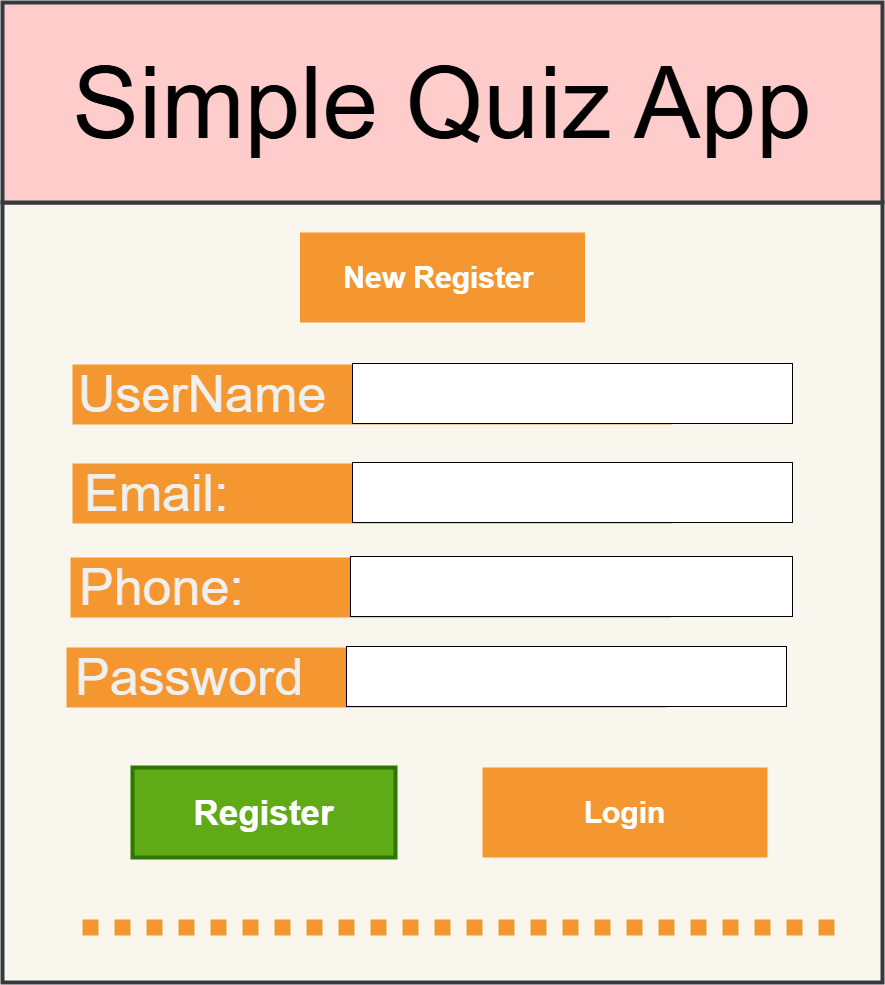

The diagram above was exported from draw.io. Its source (the exported page's mxGraphModel, read from the mxfile embedded in the PNG):
<mxGraphModel dx="1985" dy="1030" grid="1" gridSize="10" guides="1" tooltips="1" connect="1" arrows="1" fold="1" page="1" pageScale="1.5" pageWidth="826" pageHeight="1169" background="none" math="0" shadow="0">
  <root>
    <mxCell id="0" style=";html=1;" />
    <mxCell id="1" style=";html=1;" parent="0" />
    <mxCell id="55dd390204d0f602-3" value="" style="whiteSpace=wrap;html=1;rounded=0;shadow=0;dashed=0;strokeWidth=4;fontFamily=Helvetica;fontSize=100;align=center;fillColor=#f9f7ed;strokeColor=#36393d;" parent="1" vertex="1">
      <mxGeometry x="200" y="280" width="880" height="780" as="geometry" />
    </mxCell>
    <mxCell id="55dd390204d0f602-1" value="Simple Quiz App" style="whiteSpace=wrap;html=1;rounded=0;shadow=0;dashed=0;strokeColor=#36393d;strokeWidth=4;fillColor=#ffcccc;fontFamily=Helvetica;fontSize=100;align=center;" parent="1" vertex="1">
      <mxGeometry x="200" y="80" width="880" height="200" as="geometry" />
    </mxCell>
    <mxCell id="55dd390204d0f602-11" value="" style="endArrow=none;html=1;dashed=1;dashPattern=1 1;labelBackgroundColor=none;strokeColor=#F49731;fontFamily=Helvetica;fontSize=100;fontColor=#FFFFFF;strokeWidth=16;" parent="1" edge="1">
      <mxGeometry width="50" height="50" relative="1" as="geometry">
        <mxPoint x="279.9982352941176" y="1005" as="sourcePoint" />
        <mxPoint x="1039.41" y="1005" as="targetPoint" />
      </mxGeometry>
    </mxCell>
    <mxCell id="55dd390204d0f602-12" value="" style="whiteSpace=wrap;html=1;rounded=0;shadow=0;dashed=0;strokeColor=none;strokeWidth=4;fillColor=#F49731;gradientColor=none;fontFamily=Helvetica;fontSize=30;fontColor=#FFFFFF;align=center;fontStyle=1" parent="1" vertex="1">
      <mxGeometry x="270" y="442" width="600" height="60" as="geometry" />
    </mxCell>
    <mxCell id="55dd390204d0f602-17" value="Login" style="whiteSpace=wrap;html=1;rounded=0;shadow=0;dashed=0;strokeColor=none;strokeWidth=4;fillColor=#F49731;gradientColor=none;fontFamily=Helvetica;fontSize=30;fontColor=#FFFFFF;align=center;fontStyle=1" parent="1" vertex="1">
      <mxGeometry x="680" y="845" width="285" height="90" as="geometry" />
    </mxCell>
    <mxCell id="idIIR2SMqFS6pxkyJn8N-1" value="&lt;font color=&quot;#f0f0f0&quot;&gt;&lt;span style=&quot;font-size: 52px;&quot;&gt;UserName&lt;/span&gt;&lt;/font&gt;" style="text;html=1;align=center;verticalAlign=middle;whiteSpace=wrap;rounded=0;" vertex="1" parent="1">
      <mxGeometry x="260" y="437" width="280" height="70" as="geometry" />
    </mxCell>
    <mxCell id="idIIR2SMqFS6pxkyJn8N-6" value="" style="rounded=0;whiteSpace=wrap;html=1;" vertex="1" parent="1">
      <mxGeometry x="550" y="441" width="440" height="60" as="geometry" />
    </mxCell>
    <mxCell id="idIIR2SMqFS6pxkyJn8N-8" value="New Register&amp;nbsp;" style="whiteSpace=wrap;html=1;rounded=0;shadow=0;dashed=0;strokeColor=none;strokeWidth=4;fillColor=#F49731;gradientColor=none;fontFamily=Helvetica;fontSize=30;fontColor=#FFFFFF;align=center;fontStyle=1" vertex="1" parent="1">
      <mxGeometry x="497.5" y="310" width="285" height="90" as="geometry" />
    </mxCell>
    <mxCell id="idIIR2SMqFS6pxkyJn8N-9" value="&lt;font style=&quot;font-size: 35px;&quot;&gt;Register&lt;/font&gt;" style="whiteSpace=wrap;html=1;rounded=0;shadow=0;dashed=0;strokeColor=#2D7600;strokeWidth=4;fillColor=#60a917;fontFamily=Helvetica;fontSize=30;align=center;fontStyle=1;fontColor=#ffffff;" vertex="1" parent="1">
      <mxGeometry x="330" y="845" width="263" height="90" as="geometry" />
    </mxCell>
    <mxCell id="idIIR2SMqFS6pxkyJn8N-12" value="" style="whiteSpace=wrap;html=1;rounded=0;shadow=0;dashed=0;strokeColor=none;strokeWidth=4;fillColor=#F49731;gradientColor=none;fontFamily=Helvetica;fontSize=30;fontColor=#FFFFFF;align=center;fontStyle=1" vertex="1" parent="1">
      <mxGeometry x="270" y="541" width="600" height="60" as="geometry" />
    </mxCell>
    <mxCell id="idIIR2SMqFS6pxkyJn8N-13" value="&lt;font color=&quot;#f0f0f0&quot;&gt;&lt;span style=&quot;font-size: 52px;&quot;&gt;Email:&amp;nbsp;&lt;/span&gt;&lt;/font&gt;" style="text;html=1;align=left;verticalAlign=middle;whiteSpace=wrap;rounded=0;" vertex="1" parent="1">
      <mxGeometry x="280" y="536" width="280" height="70" as="geometry" />
    </mxCell>
    <mxCell id="idIIR2SMqFS6pxkyJn8N-14" value="" style="rounded=0;whiteSpace=wrap;html=1;" vertex="1" parent="1">
      <mxGeometry x="550" y="540" width="440" height="60" as="geometry" />
    </mxCell>
    <mxCell id="idIIR2SMqFS6pxkyJn8N-17" value="" style="whiteSpace=wrap;html=1;rounded=0;shadow=0;dashed=0;strokeColor=none;strokeWidth=4;fillColor=#F49731;gradientColor=none;fontFamily=Helvetica;fontSize=30;fontColor=#FFFFFF;align=center;fontStyle=1" vertex="1" parent="1">
      <mxGeometry x="268" y="635" width="600" height="60" as="geometry" />
    </mxCell>
    <mxCell id="idIIR2SMqFS6pxkyJn8N-18" value="&lt;font color=&quot;#f0f0f0&quot;&gt;&lt;span style=&quot;font-size: 52px;&quot;&gt;Phone:&amp;nbsp;&lt;/span&gt;&lt;/font&gt;" style="text;html=1;align=left;verticalAlign=middle;whiteSpace=wrap;rounded=0;" vertex="1" parent="1">
      <mxGeometry x="275" y="630" width="280" height="70" as="geometry" />
    </mxCell>
    <mxCell id="idIIR2SMqFS6pxkyJn8N-19" value="" style="rounded=0;whiteSpace=wrap;html=1;" vertex="1" parent="1">
      <mxGeometry x="548" y="634" width="442" height="60" as="geometry" />
    </mxCell>
    <mxCell id="idIIR2SMqFS6pxkyJn8N-26" value="" style="whiteSpace=wrap;html=1;rounded=0;shadow=0;dashed=0;strokeColor=none;strokeWidth=4;fillColor=#F49731;gradientColor=none;fontFamily=Helvetica;fontSize=30;fontColor=#FFFFFF;align=center;fontStyle=1" vertex="1" parent="1">
      <mxGeometry x="264" y="725" width="600" height="60" as="geometry" />
    </mxCell>
    <mxCell id="idIIR2SMqFS6pxkyJn8N-27" value="&lt;font style=&quot;font-size: 52px;&quot; color=&quot;#f0f0f0&quot;&gt;Password&amp;nbsp;&lt;/font&gt;" style="text;html=1;align=left;verticalAlign=middle;whiteSpace=wrap;rounded=0;" vertex="1" parent="1">
      <mxGeometry x="271" y="720" width="386" height="70" as="geometry" />
    </mxCell>
    <mxCell id="idIIR2SMqFS6pxkyJn8N-28" value="" style="rounded=0;whiteSpace=wrap;html=1;" vertex="1" parent="1">
      <mxGeometry x="544" y="724" width="440" height="60" as="geometry" />
    </mxCell>
  </root>
</mxGraphModel>